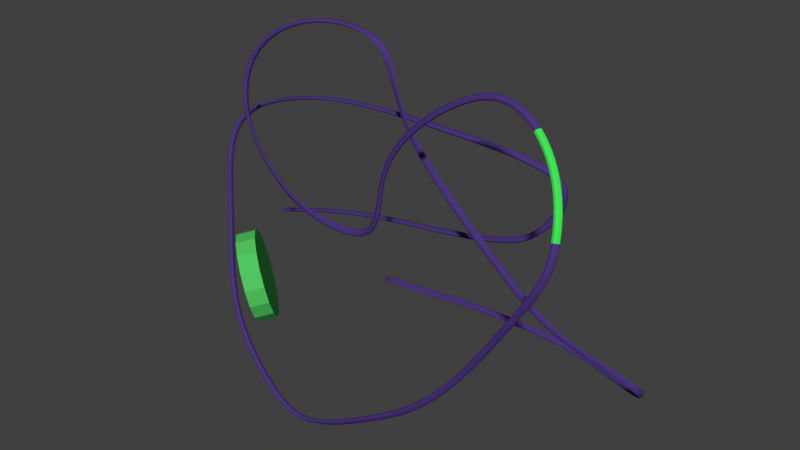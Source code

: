 # Source: B3.blend  (saved by Blender 2.79.0; exported with 4.5.12 LTS)
import bpy
from mathutils import Matrix  # noqa: F401  (used for matrix-valued properties, if any)

bpy.ops.wm.read_factory_settings(use_empty=True)
scene = bpy.context.scene
scene.name = 'Scene'

# ---- collections
col_collection_1 = bpy.data.collections.new('Collection 1'); scene.collection.children.link(col_collection_1)

# ---- materials (node trees are filled in below, after node groups)
mat_material_003 = bpy.data.materials.new('Material.003')
mat_material_003.alpha_threshold = 0.0
mat_material_003.use_transparent_shadow = False
mat_material_003.diffuse_color = (0.0, 0.0, 0.0, 1.0)
mat_material_003.roughness = 0.5
mat_material_001 = bpy.data.materials.new('Material.001')
mat_material_001.alpha_threshold = 0.0
mat_material_001.use_transparent_shadow = False
mat_material_001.diffuse_color = (0.07477, 0.03847, 0.2203, 1.0)
mat_material_001.specular_color = (0.08572, 0.6606, 1.0)
mat_material_001.roughness = 0.5
mat_material_002 = bpy.data.materials.new('Material.002')
mat_material_002.alpha_threshold = 0.0
mat_material_002.use_transparent_shadow = False
mat_material_002.diffuse_color = (0.0514, 0.8, 0.09079, 1.0)
mat_material_002.specular_color = (1.0, 0.9074, 0.1581)
mat_material_002.roughness = 0.5
mat_material_006 = bpy.data.materials.new('Material.006')
mat_material_006.alpha_threshold = 0.0
mat_material_006.use_transparent_shadow = False
mat_material_006.diffuse_color = (0.08367, 0.5705, 0.1185, 1.0)
mat_material_006.roughness = 0.5

# ---- material node trees

# ---- world
world_world = bpy.data.worlds.new('World'); scene.world = world_world
world_world.color = (0.05088, 0.05088, 0.05088)
world_world.use_sun_shadow = False
world_world.sun_shadow_jitter_overblur = 0.0
world_world.cycles.sampling_method = 'MANUAL'

# ---- meshes
me_plane = bpy.data.meshes.new('Plane')
me_plane.from_pydata([(1.354, -1.216, 1.024), (1.35, -1.231, 1.012), (1.341, -1.226, 0.9996), (1.334, -1.223, 0.9895), (1.338, -1.211, 1.034), (1.326, -1.224, 1.045), (1.337, -1.226, 1.059), (1.342, -1.213, 1.068), (1.321, -1.205, 1.076), (1.312, -1.21, 1.096), (1.329, -1.206, 1.116), (1.336, -1.182, 1.126), (1.32, -1.168, 1.143), (1.307, -1.177, 1.171), (1.311, -1.171, 1.201), (1.305, -1.144, 1.227), (1.28, -1.13, 1.258), (1.269, -1.127, 1.294), (1.272, -1.106, 1.323), (1.253, -1.079, 1.347), (1.223, -1.071, 1.377), (1.213, -1.066, 1.414), (1.202, -1.043, 1.44), (1.177, -1.034, 1.458), (1.163, -1.035, 1.48), (1.157, -1.015, 1.499), (1.134, -0.9973, 1.511), (1.104, -1.001, 1.529), (1.095, -1.004, 1.554), (1.1, -0.9891, 1.57), (1.085, -0.9768, 1.577), (1.055, -0.9833, 1.587), (1.042, -0.9797, 1.61), (1.034, -0.9557, 1.632), (1.009, -0.9463, 1.638), (0.9896, -0.954, 1.648), (0.9818, -0.943, 1.671), (0.9639, -0.9241, 1.684), (0.9322, -0.9263, 1.687), (0.907, -0.9337, 1.707), (0.9025, -0.9301, 1.715), (1.348, -1.211, 1.019), (1.344, -1.225, 1.008), (1.338, -1.223, 0.998), (1.332, -1.221, 0.9884), (1.332, -1.206, 1.029), (1.32, -1.218, 1.041), (1.332, -1.221, 1.055), (1.336, -1.208, 1.063), (1.315, -1.2, 1.072), (1.306, -1.205, 1.091), (1.323, -1.2, 1.111), (1.331, -1.177, 1.122), (1.315, -1.163, 1.138), (1.301, -1.172, 1.166), (1.305, -1.166, 1.196), (1.3, -1.139, 1.222), (1.274, -1.125, 1.253), (1.264, -1.122, 1.289), (1.266, -1.102, 1.318), (1.247, -1.074, 1.341), (1.218, -1.067, 1.371), (1.208, -1.061, 1.408), (1.197, -1.039, 1.434), (1.172, -1.03, 1.452), (1.158, -1.031, 1.474), (1.152, -1.011, 1.493), (1.129, -0.9931, 1.504), (1.1, -0.9964, 1.522), (1.09, -0.9998, 1.547), (1.096, -0.985, 1.564), (1.081, -0.9727, 1.57), (1.05, -0.9792, 1.581), (1.038, -0.9756, 1.604), (1.029, -0.9517, 1.625), (1.005, -0.9423, 1.631), (0.9855, -0.95, 1.641), (0.9777, -0.939, 1.664), (0.9598, -0.9202, 1.677), (0.9283, -0.9224, 1.68), (0.9032, -0.9298, 1.7), (0.9008, -0.9285, 1.712), (1.361, -1.21, 1.021), (1.358, -1.227, 1.006), (1.351, -1.227, 0.9944), (1.343, -1.223, 0.9828), (1.34, -1.204, 1.039), (1.333, -1.217, 1.043), (1.345, -1.224, 1.053), (1.35, -1.207, 1.064), (1.325, -1.197, 1.08), (1.319, -1.205, 1.092), (1.336, -1.204, 1.109), (1.344, -1.178, 1.122), (1.325, -1.16, 1.145), (1.313, -1.169, 1.171), (1.319, -1.166, 1.198), (1.312, -1.137, 1.226), (1.286, -1.122, 1.259), (1.277, -1.121, 1.292), (1.279, -1.101, 1.321), (1.259, -1.071, 1.347), (1.228, -1.063, 1.379), (1.22, -1.059, 1.413), (1.209, -1.036, 1.44), (1.181, -1.026, 1.461), (1.17, -1.028, 1.48), (1.165, -1.009, 1.498), (1.138, -0.9887, 1.513), (1.108, -0.9918, 1.532), (1.103, -0.9989, 1.551), (1.109, -0.9839, 1.568), (1.09, -0.968, 1.579), (1.058, -0.9744, 1.591), (1.05, -0.9729, 1.61), (1.041, -0.9485, 1.631), (1.011, -0.9374, 1.642), (0.9941, -0.9454, 1.65), (0.9891, -0.9362, 1.67), (0.9685, -0.9155, 1.686), (0.9326, -0.9175, 1.692), (0.9102, -0.9247, 1.71), (0.9039, -0.9265, 1.717), (1.355, -1.204, 1.019), (1.352, -1.222, 1.002), (1.348, -1.224, 0.993), (1.341, -1.221, 0.9819), (1.334, -1.198, 1.035), (1.323, -1.211, 1.047), (1.339, -1.218, 1.049), (1.343, -1.201, 1.062), (1.32, -1.192, 1.075), (1.312, -1.197, 1.092), (1.33, -1.199, 1.104), (1.338, -1.172, 1.118), (1.32, -1.155, 1.14), (1.306, -1.164, 1.168), (1.313, -1.161, 1.193), (1.307, -1.132, 1.221), (1.28, -1.117, 1.254), (1.271, -1.115, 1.288), (1.274, -1.096, 1.315), (1.253, -1.067, 1.342), (1.223, -1.058, 1.373), (1.215, -1.054, 1.407), (1.204, -1.031, 1.435), (1.176, -1.021, 1.455), (1.164, -1.023, 1.474), (1.159, -1.004, 1.492), (1.133, -0.9843, 1.507), (1.102, -0.9875, 1.526), (1.097, -0.9924, 1.547), (1.104, -0.9797, 1.562), (1.084, -0.9638, 1.574), (1.053, -0.9703, 1.585), (1.045, -0.9684, 1.603), (1.036, -0.944, 1.625), (1.006, -0.9334, 1.635), (0.9887, -0.9411, 1.644), (0.985, -0.9322, 1.663), (0.9631, -0.9113, 1.68), (0.9287, -0.9136, 1.685), (0.9054, -0.9208, 1.704), (0.9021, -0.9248, 1.714)], [], [(2, 43, 44, 3), (1, 42, 43, 2), (0, 41, 42, 1), (4, 45, 41, 0), (5, 46, 45, 4), (6, 47, 46, 5), (7, 48, 47, 6), (8, 49, 48, 7), (9, 50, 49, 8), (10, 51, 50, 9), (11, 52, 51, 10), (12, 53, 52, 11), (13, 54, 53, 12), (14, 55, 54, 13), (15, 56, 55, 14), (16, 57, 56, 15), (17, 58, 57, 16), (18, 59, 58, 17), (19, 60, 59, 18), (20, 61, 60, 19), (21, 62, 61, 20), (22, 63, 62, 21), (23, 64, 63, 22), (24, 65, 64, 23), (25, 66, 65, 24), (26, 67, 66, 25), (27, 68, 67, 26), (28, 69, 68, 27), (29, 70, 69, 28), (30, 71, 70, 29), (31, 72, 71, 30), (32, 73, 72, 31), (33, 74, 73, 32), (34, 75, 74, 33), (35, 76, 75, 34), (36, 77, 76, 35), (37, 78, 77, 36), (38, 79, 78, 37), (39, 80, 79, 38), (40, 81, 80, 39), (84, 85, 126, 125), (83, 84, 125, 124), (82, 83, 124, 123), (86, 82, 123, 127), (87, 86, 127, 128), (88, 87, 128, 129), (89, 88, 129, 130), (90, 89, 130, 131), (91, 90, 131, 132), (92, 91, 132, 133), (93, 92, 133, 134), (94, 93, 134, 135), (95, 94, 135, 136), (96, 95, 136, 137), (97, 96, 137, 138), (98, 97, 138, 139), (99, 98, 139, 140), (100, 99, 140, 141), (101, 100, 141, 142), (102, 101, 142, 143), (103, 102, 143, 144), (104, 103, 144, 145), (105, 104, 145, 146), (106, 105, 146, 147), (107, 106, 147, 148), (108, 107, 148, 149), (109, 108, 149, 150), (110, 109, 150, 151), (111, 110, 151, 152), (112, 111, 152, 153), (113, 112, 153, 154), (114, 113, 154, 155), (115, 114, 155, 156), (116, 115, 156, 157), (117, 116, 157, 158), (118, 117, 158, 159), (119, 118, 159, 160), (120, 119, 160, 161), (121, 120, 161, 162), (122, 121, 162, 163), (4, 0, 82, 86), (0, 1, 83, 82), (1, 2, 84, 83), (2, 3, 85, 84), (5, 4, 86, 87), (6, 5, 87, 88), (7, 6, 88, 89), (8, 7, 89, 90), (9, 8, 90, 91), (10, 9, 91, 92), (11, 10, 92, 93), (12, 11, 93, 94), (13, 12, 94, 95), (14, 13, 95, 96), (15, 14, 96, 97), (16, 15, 97, 98), (17, 16, 98, 99), (18, 17, 99, 100), (19, 18, 100, 101), (20, 19, 101, 102), (21, 20, 102, 103), (22, 21, 103, 104), (23, 22, 104, 105), (24, 23, 105, 106), (25, 24, 106, 107), (26, 25, 107, 108), (27, 26, 108, 109), (28, 27, 109, 110), (29, 28, 110, 111), (30, 29, 111, 112), (31, 30, 112, 113), (32, 31, 113, 114), (33, 32, 114, 115), (34, 33, 115, 116), (35, 34, 116, 117), (36, 35, 117, 118), (37, 36, 118, 119), (38, 37, 119, 120), (39, 38, 120, 121), (40, 39, 121, 122), (41, 45, 127, 123), (42, 41, 123, 124), (43, 42, 124, 125), (44, 43, 125, 126), (45, 46, 128, 127), (46, 47, 129, 128), (47, 48, 130, 129), (48, 49, 131, 130), (49, 50, 132, 131), (50, 51, 133, 132), (51, 52, 134, 133), (52, 53, 135, 134), (53, 54, 136, 135), (54, 55, 137, 136), (55, 56, 138, 137), (56, 57, 139, 138), (57, 58, 140, 139), (58, 59, 141, 140), (59, 60, 142, 141), (60, 61, 143, 142), (61, 62, 144, 143), (62, 63, 145, 144), (63, 64, 146, 145), (64, 65, 147, 146), (65, 66, 148, 147), (66, 67, 149, 148), (67, 68, 150, 149), (68, 69, 151, 150), (69, 70, 152, 151), (70, 71, 153, 152), (71, 72, 154, 153), (72, 73, 155, 154), (73, 74, 156, 155), (74, 75, 157, 156), (75, 76, 158, 157), (76, 77, 159, 158), (77, 78, 160, 159), (78, 79, 161, 160), (79, 80, 162, 161), (80, 81, 163, 162), (3, 44, 126, 85), (81, 40, 122, 163)])
me_plane.materials.append(mat_material_003)
me_plane.use_remesh_preserve_volume = False
me_plane.use_remesh_preserve_attributes = False
me_plane.use_mirror_vertex_groups = False
me_plane.update()
me_cube_001 = bpy.data.meshes.new('Cube.001')
me_cube_001.from_pydata([(-2.067, -0.4088, 1.747), (-0.9727, -0.3008, 1.539), (0.6233, -0.2422, -0.3581), (1.333, 0.004116, -0.8069), (1.317, 0.3353, -1.148), (0.177, 0.6202, -1.153), (-1.116, 0.6474, -1.211), (-1.864, 0.6572, -1.276), (-2.336, -0.6979, 0.857), (-1.555, -0.8813, 0.3486), (-0.6795, -0.8943, 0.3763), (-0.1541, -0.9067, 1.469), (0.8519, -0.881, 1.798), (1.292, -1.084, 1.352), (1.326, -1.298, 0.6855), (0.2974, -1.286, -0.7985), (-0.8467, -1.31, -1.538), (-1.44, -1.314, -1.524), (-3.073, -0.2486, 0.2885), (-1.444, -0.02917, 1.044), (0.4053, -0.01192, 0.9895), (0.632, 0.02373, 0.5222), (-0.1394, -0.01014, 0.08653), (-1.7, 0.01196, -0.1667), (-2.728, 0.01019, -0.4568), (-1.602, -1.313, -1.381), (-1.773, -1.303, -1.187), (-1.949, -1.267, -0.9732), (-2.126, -1.181, -0.7676), (-2.307, -1.032, -0.575), (-2.504, -0.837, -0.3783), (-2.725, -0.6241, -0.1604), (-2.937, -0.4202, 0.07087), (-1.789, 0.6555, -1.276), (-1.609, 0.655, -1.263), (-1.373, 0.6524, -1.24), (-0.8507, 0.6409, -1.184), (-0.5823, 0.6335, -1.163), (-0.3173, 0.626, -1.15), (-0.06236, 0.6202, -1.146), (0.4008, 0.6251, -1.176), (0.6209, 0.6184, -1.207), (0.8553, 0.5716, -1.225), (1.102, 0.4704, -1.21), (1.44, 0.2041, -1.049), (1.441, 0.09668, -0.9306), (1.16, -0.08332, -0.6887), (0.9681, -0.1576, -0.5787), (0.7866, -0.2101, -0.4719), (0.4741, -0.2666, -0.2295), (0.3339, -0.2937, -0.08628), (0.1962, -0.3229, 0.06481), (0.05156, -0.3475, 0.2205), (-0.1064, -0.3629, 0.3815), (-0.2728, -0.371, 0.5469), (-0.4352, -0.376, 0.715), (-0.5814, -0.3788, 0.8848), (-0.7051, -0.3763, 1.056), (-0.8058, -0.363, 1.229), (-0.8903, -0.337, 1.395), (-1.067, -0.2649, 1.653), (-1.183, -0.245, 1.739), (-1.331, -0.2507, 1.805), (-1.532, -0.2834, 1.842), (-1.79, -0.3393, 1.829), (-2.296, -0.4819, 1.594), (-2.426, -0.5519, 1.391), (-2.454, -0.6124, 1.179), (-2.414, -0.6595, 0.9964), (-2.23, -0.7377, 0.7503), (-2.103, -0.7816, 0.6608), (-1.967, -0.823, 0.5768), (-1.83, -0.8543, 0.493), (-1.695, -0.8725, 0.4134), (-1.406, -0.8858, 0.3071), (-1.25, -0.8875, 0.2866), (-1.092, -0.8873, 0.2777), (-0.9357, -0.8872, 0.2789), (-0.7927, -0.8892, 0.3041), (-0.6094, -0.9024, 0.5049), (-0.5719, -0.9135, 0.6773), (-0.5338, -0.9237, 0.8731), (-0.4582, -0.9268, 1.079), (-0.3278, -0.9203, 1.282), (0.03539, -0.8893, 1.623), (0.2176, -0.8711, 1.74), (0.3862, -0.8566, 1.819), (0.5466, -0.8514, 1.857), (0.7031, -0.8592, 1.85), (1.352, -1.153, 1.201), (1.386, -1.218, 1.039), (1.384, -1.268, 0.869), (0.987, -0.9156, 1.714), (1.106, -0.9619, 1.608), (1.209, -1.019, 1.487), (1.209, -1.307, 0.4739), (1.05, -1.298, 0.2268), (0.8742, -1.282, -0.04671), (0.6893, -1.271, -0.3242), (0.4959, -1.274, -0.5809), (0.09895, -1.297, -0.9721), (-0.09778, -1.303, -1.113), (-0.2933, -1.306, -1.236), (-0.4867, -1.307, -1.352), (-0.6734, -1.309, -1.456), (-1.004, -1.312, -1.591), (-1.148, -1.313, -1.613), (-1.291, -1.314, -1.598), (-3.077, -0.1254, 0.4747), (-2.944, -0.05586, 0.6272), (-2.726, -0.03378, 0.7498), (-2.487, -0.04382, 0.8486), (-2.257, -0.06275, 0.9284), (-2.017, -0.06778, 0.9887), (-1.743, -0.05217, 1.027), (-1.144, -0.01418, 1.048), (-0.8584, -0.009939, 1.046), (-0.5846, -0.01064, 1.042), (-0.3173, -0.01182, 1.038), (-0.05558, -0.01288, 1.032), (0.1916, -0.01466, 1.02), (0.5635, 0.006424, 0.9343), (0.6572, 0.01532, 0.8538), (0.6908, 0.02427, 0.751), (0.6771, 0.03062, 0.6355), (0.5605, 0.001635, 0.4176), (0.4556, -0.026, 0.3159), (0.3052, -0.03769, 0.2261), (0.0891, -0.02738, 0.1519), (-0.3697, 0.002896, 0.03561), (-0.5997, 0.00943, -0.001827), (-0.8242, 0.01154, -0.03284), (-1.045, 0.01195, -0.06211), (-1.266, 0.012, -0.0922), (-1.484, 0.012, -0.1259), (-1.913, 0.0117, -0.2164), (-2.123, 0.01086, -0.2733), (-2.33, 0.009274, -0.3333), (-2.523, 0.007542, -0.3904), (-2.669, 0.006487, -0.4347), (-2.026, -0.4005, 1.713), (-0.9434, -0.2957, 1.494), (0.5801, -0.222, -0.3336), (1.288, 0.00119, -0.7778), (1.278, 0.3253, -1.113), (0.1702, 0.5956, -1.107), (-1.082, 0.628, -1.174), (-1.833, 0.6464, -1.255), (-2.287, -0.6843, 0.8375), (-1.508, -0.8571, 0.3371), (-0.6481, -0.8543, 0.359), (-0.1485, -0.8786, 1.424), (0.8308, -0.8594, 1.754), (1.26, -1.057, 1.319), (1.29, -1.263, 0.6677), (0.2865, -1.242, -0.7711), (-0.8266, -1.278, -1.5), (-1.409, -1.286, -1.491), (-3.02, -0.244, 0.284), (-1.401, -0.02871, 1.012), (0.3856, 0.0042, 0.9404), (0.5907, 0.07863, 0.489), (-0.1154, -0.005301, 0.04178), (-1.646, 0.01196, -0.1939), (-2.69, 0.01027, -0.4738), (-1.567, -1.284, -1.351), (-1.734, -1.275, -1.161), (-1.907, -1.241, -0.9523), (-2.081, -1.156, -0.7513), (-2.259, -1.011, -0.5629), (-2.454, -0.8202, -0.3704), (-2.673, -0.612, -0.1569), (-2.884, -0.4123, 0.07012), (-1.748, 0.6408, -1.247), (-1.569, 0.6387, -1.231), (-1.336, 0.6346, -1.205), (-0.8225, 0.6196, -1.144), (-0.5613, 0.6105, -1.12), (-0.3051, 0.6016, -1.104), (-0.05982, 0.5953, -1.099), (0.3856, 0.6015, -1.131), (0.5985, 0.5967, -1.163), (0.8267, 0.553, -1.184), (1.068, 0.4559, -1.171), (1.398, 0.1981, -1.018), (1.396, 0.09248, -0.9002), (1.114, -0.08099, -0.6607), (0.9227, -0.1495, -0.5509), (0.7424, -0.1957, -0.4448), (0.4329, -0.2399, -0.2103), (0.2983, -0.2584, -0.078), (0.1724, -0.2807, 0.05695), (0.0443, -0.3048, 0.1965), (-0.09801, -0.3259, 0.3468), (-0.2539, -0.3414, 0.5074), (-0.4107, -0.3518, 0.6738), (-0.5543, -0.3578, 0.8432), (-0.6764, -0.358, 1.014), (-0.7766, -0.349, 1.186), (-0.8616, -0.3275, 1.35), (-1.035, -0.262, 1.609), (-1.149, -0.2403, 1.697), (-1.297, -0.2443, 1.763), (-1.497, -0.2767, 1.801), (-1.752, -0.3319, 1.791), (-2.252, -0.4725, 1.564), (-2.38, -0.5412, 1.365), (-2.407, -0.6005, 1.156), (-2.366, -0.6465, 0.9756), (-2.181, -0.7227, 0.7326), (-2.055, -0.7637, 0.6451), (-1.919, -0.8024, 0.5627), (-1.783, -0.8317, 0.4801), (-1.648, -0.8489, 0.4012), (-1.361, -0.8592, 0.2967), (-1.207, -0.8574, 0.2763), (-1.05, -0.8543, 0.2669), (-0.8969, -0.8517, 0.2672), (-0.7569, -0.8513, 0.2909), (-0.5818, -0.8626, 0.4818), (-0.5473, -0.8753, 0.6488), (-0.5123, -0.8876, 0.8397), (-0.4409, -0.8934, 1.04), (-0.3161, -0.8897, 1.24), (0.03502, -0.8635, 1.576), (0.2123, -0.8472, 1.692), (0.3768, -0.834, 1.771), (0.5333, -0.8298, 1.81), (0.6858, -0.838, 1.803), (1.318, -1.124, 1.171), (1.35, -1.187, 1.012), (1.347, -1.235, 0.8469), (0.9625, -0.8932, 1.671), (1.079, -0.9383, 1.568), (1.179, -0.9935, 1.451), (1.174, -1.269, 0.4608), (1.017, -1.257, 0.2204), (0.8443, -1.238, -0.04437), (0.6645, -1.226, -0.3123), (0.4777, -1.229, -0.5603), (0.09501, -1.255, -0.9401), (-0.09528, -1.263, -1.078), (-0.2851, -1.267, -1.2), (-0.4737, -1.271, -1.314), (-0.6565, -1.275, -1.418), (-0.9807, -1.281, -1.553), (-1.123, -1.283, -1.576), (-1.263, -1.285, -1.562), (-3.024, -0.1235, 0.4662), (-2.892, -0.0553, 0.6146), (-2.674, -0.0333, 0.7342), (-2.437, -0.04306, 0.8306), (-2.207, -0.06172, 0.9083), (-1.968, -0.06651, 0.9657), (-1.696, -0.05114, 0.9992), (-1.105, -0.01411, 1.011), (-0.8253, -0.01, 1.005), (-0.5594, -0.0107, 0.9955), (-0.3025, -0.01182, 0.9869), (-0.05289, -0.01283, 0.9797), (0.1822, -0.01224, 0.9682), (0.536, 0.04566, 0.8882), (0.6236, 0.06826, 0.8119), (0.6535, 0.07943, 0.7131), (0.6374, 0.08576, 0.6005), (0.5226, 0.05193, 0.3823), (0.2998, -0.01921, 0.1706), (0.094, -0.01881, 0.09939), (-0.3253, 0.004884, -0.002906), (-0.5469, 0.00991, -0.03578), (-0.7702, 0.01161, -0.06404), (-0.9915, 0.01196, -0.09184), (-1.212, 0.012, -0.121), (-1.43, 0.012, -0.1539), (-1.859, 0.01171, -0.2427), (-2.069, 0.01089, -0.2988), (-2.276, 0.009334, -0.358), (-2.469, 0.007632, -0.4145), (-2.618, 0.00659, -0.4574), (0.4335, 0.0121, 0.27), (-2.085, -0.3392, 1.743), (-0.9171, -0.2883, 1.577), (0.6634, -0.2283, -0.3009), (1.368, 0.02918, -0.7508), (1.341, 0.3893, -1.107), (0.1788, 0.6838, -1.12), (-1.118, 0.7102, -1.176), (-1.866, 0.7132, -1.245), (-2.366, -0.6456, 0.8189), (-1.58, -0.8642, 0.2841), (-0.6428, -0.939, 0.3366), (-0.1212, -0.963, 1.438), (0.8294, -0.9459, 1.778), (1.245, -1.138, 1.354), (1.273, -1.339, 0.7116), (0.2563, -1.324, -0.7536), (-0.8654, -1.358, -1.487), (-1.42, -1.375, -1.492), (-3.065, -0.3057, 0.3312), (-1.439, -0.1008, 1.049), (0.4042, -0.07879, 0.9656), (0.573, -7.815e-05, 0.5536), (-0.1376, 0.06126, 0.09526), (-1.7, 0.08396, -0.1668), (-2.728, 0.07419, -0.457), (-1.576, -1.374, -1.353), (-1.747, -1.364, -1.158), (-1.928, -1.326, -0.9381), (-2.112, -1.235, -0.7232), (-2.298, -1.081, -0.5235), (-2.497, -0.8845, -0.3246), (-2.717, -0.6731, -0.1082), (-2.929, -0.4725, 0.1196), (-1.791, 0.7184, -1.241), (-1.612, 0.7178, -1.228), (-1.376, 0.7151, -1.204), (-0.8523, 0.704, -1.149), (-0.5828, 0.6969, -1.129), (-0.3169, 0.6895, -1.116), (-0.0614, 0.6839, -1.112), (0.4058, 0.688, -1.142), (0.6322, 0.6792, -1.17), (0.8732, 0.6294, -1.187), (1.124, 0.5258, -1.169), (1.465, 0.2559, -1.006), (1.469, 0.1403, -0.882), (1.197, -0.07812, -0.6282), (1.005, -0.1612, -0.5172), (0.8246, -0.2092, -0.4111), (0.5162, -0.2405, -0.1778), (0.3773, -0.2619, -0.03851), (0.2401, -0.2897, 0.1112), (0.09553, -0.3142, 0.2667), (-0.06214, -0.3299, 0.4276), (-0.2269, -0.34, 0.5927), (-0.3849, -0.352, 0.7598), (-0.5253, -0.3694, 0.927), (-0.6454, -0.3847, 1.094), (-0.7456, -0.3814, 1.264), (-0.8303, -0.3486, 1.431), (-1.028, -0.2212, 1.685), (-1.169, -0.1799, 1.757), (-1.336, -0.1797, 1.811), (-1.545, -0.2127, 1.842), (-1.806, -0.2691, 1.826), (-2.316, -0.4133, 1.587), (-2.449, -0.4849, 1.378), (-2.479, -0.5478, 1.16), (-2.442, -0.5989, 0.9699), (-2.261, -0.6979, 0.6997), (-2.133, -0.7517, 0.6027), (-1.996, -0.7957, 0.517), (-1.86, -0.8253, 0.4342), (-1.724, -0.8451, 0.3537), (-1.422, -0.8849, 0.238), (-1.258, -0.8997, 0.2165), (-1.094, -0.9067, 0.2086), (-0.9312, -0.9134, 0.2126), (-0.7741, -0.9257, 0.2469), (-0.5598, -0.9486, 0.4829), (-0.5179, -0.9588, 0.663), (-0.482, -0.9705, 0.8566), (-0.4125, -0.9772, 1.056), (-0.2891, -0.9741, 1.255), (0.06341, -0.9474, 1.591), (0.2401, -0.9312, 1.708), (0.3999, -0.9193, 1.787), (0.548, -0.9165, 1.828), (0.6916, -0.9251, 1.824), (1.302, -1.205, 1.208), (1.335, -1.267, 1.051), (1.331, -1.314, 0.8875), (0.9559, -0.9786, 1.699), (1.069, -1.022, 1.598), (1.167, -1.076, 1.484), (1.156, -1.345, 0.505), (0.9979, -1.336, 0.2588), (0.8221, -1.32, -0.01427), (0.6389, -1.309, -0.2889), (0.4495, -1.311, -0.5408), (0.06302, -1.337, -0.924), (-0.1301, -1.344, -1.063), (-0.3237, -1.347, -1.186), (-0.5152, -1.35, -1.301), (-0.6983, -1.353, -1.405), (-1.014, -1.363, -1.542), (-1.148, -1.369, -1.569), (-1.279, -1.373, -1.559), (-3.07, -0.1887, 0.5074), (-2.94, -0.1246, 0.6459), (-2.725, -0.1051, 0.7536), (-2.489, -0.1153, 0.8422), (-2.259, -0.1343, 0.9206), (-2.016, -0.1396, 0.9866), (-1.739, -0.1239, 1.03), (-1.142, -0.08604, 1.051), (-0.8577, -0.08191, 1.047), (-0.5848, -0.08264, 1.042), (-0.3176, -0.08381, 1.038), (-0.05584, -0.08484, 1.031), (0.192, -0.08575, 1.012), (0.5488, -0.05279, 0.8985), (0.6201, -0.03659, 0.8244), (0.6371, -0.0199, 0.7415), (0.6172, -0.004178, 0.6487), (0.5046, -0.006025, 0.4601), (0.4089, -0.002477, 0.3584), (0.2824, 0.01877, 0.2545), (0.08564, 0.04197, 0.1667), (-0.3682, 0.07466, 0.04077), (-0.599, 0.08138, 0.0003312), (-0.824, 0.08353, -0.03227), (-1.045, 0.08395, -0.06202), (-1.266, 0.084, -0.0922), (-1.484, 0.084, -0.1259), (-1.913, 0.0837, -0.2167), (-2.123, 0.08285, -0.2738), (-2.33, 0.08127, -0.334), (-2.523, 0.07954, -0.3909), (-2.669, 0.07848, -0.435), (-2.044, -0.3308, 1.709), (-0.8841, -0.2972, 1.532), (0.6212, -0.2021, -0.2787), (1.324, 0.01679, -0.7191), (1.301, 0.3793, -1.072), (0.1718, 0.6592, -1.073), (-1.085, 0.6908, -1.139), (-1.835, 0.7024, -1.224), (-2.317, -0.6361, 0.7949), (-1.529, -0.8466, 0.2703), (-0.61, -0.8999, 0.3203), (-0.1146, -0.9344, 1.393), (0.8087, -0.9243, 1.733), (1.213, -1.111, 1.321), (1.237, -1.303, 0.6952), (0.2448, -1.28, -0.7266), (-0.8473, -1.324, -1.449), (-1.389, -1.346, -1.458), (-3.011, -0.3008, 0.327), (-1.397, -0.1004, 1.016), (0.3843, -0.06289, 0.9173), (0.5323, 0.05795, 0.5239), (-0.1133, 0.06608, 0.05079), (-1.646, 0.08396, -0.194), (-2.69, 0.07427, -0.474), (-1.542, -1.346, -1.323), (-1.709, -1.336, -1.133), (-1.886, -1.3, -0.9176), (-2.066, -1.211, -0.7074), (-2.25, -1.06, -0.5117), (-2.447, -0.8676, -0.3167), (-2.665, -0.6605, -0.1042), (-2.875, -0.4639, 0.1196), (-1.751, 0.7036, -1.212), (-1.572, 0.7014, -1.195), (-1.338, 0.6973, -1.17), (-0.8238, 0.6828, -1.109), (-0.5616, 0.6739, -1.086), (-0.3046, 0.6652, -1.071), (-0.05884, 0.659, -1.065), (0.3897, 0.6646, -1.096), (0.6084, 0.6581, -1.127), (0.8435, 0.6113, -1.146), (1.089, 0.5116, -1.131), (1.423, 0.2482, -0.9732), (1.427, 0.1298, -0.8489), (1.151, -0.08176, -0.5993), (0.96, -0.1524, -0.4895), (0.7812, -0.1894, -0.3853), (0.4756, -0.2107, -0.1605), (0.3419, -0.2259, -0.03089), (0.2164, -0.2474, 0.1032), (0.08828, -0.2714, 0.2428), (-0.05399, -0.2926, 0.393), (-0.2089, -0.309, 0.5534), (-0.3627, -0.3236, 0.7193), (-0.5009, -0.3402, 0.887), (-0.618, -0.3576, 1.055), (-0.7166, -0.364, 1.222), (-0.8013, -0.3449, 1.385), (-0.9861, -0.2333, 1.645), (-1.123, -0.1837, 1.722), (-1.296, -0.1753, 1.774), (-1.508, -0.2059, 1.803), (-1.768, -0.2617, 1.789), (-2.272, -0.4038, 1.557), (-2.403, -0.4744, 1.352), (-2.433, -0.5366, 1.136), (-2.394, -0.588, 0.946), (-2.212, -0.6873, 0.6784), (-2.084, -0.7357, 0.5858), (-1.948, -0.7746, 0.5032), (-1.813, -0.8026, 0.4214), (-1.675, -0.8248, 0.3399), (-1.373, -0.8646, 0.2267), (-1.212, -0.8731, 0.2064), (-1.051, -0.8758, 0.1984), (-0.8893, -0.8806, 0.2026), (-0.7349, -0.89, 0.2361), (-0.5325, -0.909, 0.4591), (-0.4934, -0.9205, 0.6344), (-0.4595, -0.9339, 0.8243), (-0.3937, -0.943, 1.019), (-0.2759, -0.9428, 1.213), (0.06405, -0.9213, 1.544), (0.2361, -0.9069, 1.66), (0.3924, -0.8963, 1.739), (0.5366, -0.8946, 1.78), (0.6754, -0.9038, 1.777), (1.268, -1.176, 1.178), (1.299, -1.236, 1.025), (1.295, -1.28, 0.8667), (0.9314, -0.9561, 1.656), (1.041, -0.9987, 1.558), (1.136, -1.051, 1.447), (1.121, -1.307, 0.4924), (0.9645, -1.295, 0.2523), (0.7922, -1.276, -0.01186), (0.6142, -1.263, -0.2769), (0.431, -1.266, -0.5203), (0.05844, -1.294, -0.8924), (-0.1281, -1.303, -1.028), (-0.3158, -1.309, -1.149), (-0.5028, -1.313, -1.264), (-0.6826, -1.318, -1.367), (-0.9935, -1.331, -1.504), (-1.125, -1.338, -1.531), (-1.253, -1.344, -1.522), (-3.017, -0.1873, 0.4971), (-2.888, -0.1249, 0.6291), (-2.674, -0.1049, 0.7337), (-2.438, -0.1145, 0.8226), (-2.208, -0.1333, 0.9021), (-1.966, -0.1383, 0.9661), (-1.692, -0.1228, 1.004), (-1.104, -0.08603, 1.013), (-0.825, -0.082, 1.005), (-0.5597, -0.0827, 0.9954), (-0.3028, -0.08382, 0.9868), (-0.05316, -0.0848, 0.9788), (0.1825, -0.08349, 0.9611), (0.5201, -0.01338, 0.8534), (0.5843, 0.01731, 0.7852), (0.5979, 0.03713, 0.7086), (0.5772, 0.05347, 0.6188), (0.4685, 0.05084, 0.4255), (0.282, 0.04287, 0.1959), (0.09255, 0.05155, 0.1129), (-0.3235, 0.07658, 0.003153), (-0.5459, 0.08181, -0.03275), (-0.7698, 0.08359, -0.06305), (-0.9914, 0.08396, -0.09164), (-1.212, 0.084, -0.121), (-1.43, 0.084, -0.1539), (-1.859, 0.08371, -0.2429), (-2.069, 0.08288, -0.2992), (-2.277, 0.08133, -0.3587), (-2.47, 0.07963, -0.4151), (-2.618, 0.07859, -0.4578), (0.3916, 0.04504, 0.3101)], [], [(33, 173, 147, 7), (34, 174, 173, 33), (35, 175, 174, 34), (6, 146, 175, 35), (36, 176, 146, 6), (37, 177, 176, 36), (38, 178, 177, 37), (39, 179, 178, 38), (5, 145, 179, 39), (40, 180, 145, 5), (41, 181, 180, 40), (42, 182, 181, 41), (43, 183, 182, 42), (4, 144, 183, 43), (44, 184, 144, 4), (45, 185, 184, 44), (3, 143, 185, 45), (46, 186, 143, 3), (47, 187, 186, 46), (48, 188, 187, 47), (2, 142, 188, 48), (49, 189, 142, 2), (50, 190, 189, 49), (51, 191, 190, 50), (52, 192, 191, 51), (53, 193, 192, 52), (54, 194, 193, 53), (55, 195, 194, 54), (56, 196, 195, 55), (57, 197, 196, 56), (58, 198, 197, 57), (59, 199, 198, 58), (1, 141, 199, 59), (60, 200, 141, 1), (61, 201, 200, 60), (62, 202, 201, 61), (63, 203, 202, 62), (64, 204, 203, 63), (0, 140, 204, 64), (65, 205, 140, 0), (66, 206, 205, 65), (67, 207, 206, 66), (68, 208, 207, 67), (8, 148, 208, 68), (69, 209, 148, 8), (70, 210, 209, 69), (71, 211, 210, 70), (72, 212, 211, 71), (73, 213, 212, 72), (9, 149, 213, 73), (74, 214, 149, 9), (75, 215, 214, 74), (76, 216, 215, 75), (77, 217, 216, 76), (78, 218, 217, 77), (10, 150, 218, 78), (79, 219, 150, 10), (80, 220, 219, 79), (81, 221, 220, 80), (82, 222, 221, 81), (83, 223, 222, 82), (11, 151, 223, 83), (84, 224, 151, 11), (85, 225, 224, 84), (86, 226, 225, 85), (87, 227, 226, 86), (88, 228, 227, 87), (12, 152, 228, 88), (92, 232, 152, 12), (93, 233, 232, 92), (94, 234, 233, 93), (13, 153, 234, 94), (89, 229, 153, 13), (90, 230, 229, 89), (91, 231, 230, 90), (14, 154, 231, 91), (95, 235, 154, 14), (96, 236, 235, 95), (97, 237, 236, 96), (98, 238, 237, 97), (99, 239, 238, 98), (15, 155, 239, 99), (100, 240, 155, 15), (101, 241, 240, 100), (102, 242, 241, 101), (103, 243, 242, 102), (104, 244, 243, 103), (16, 156, 244, 104), (105, 245, 156, 16), (106, 246, 245, 105), (107, 247, 246, 106), (17, 157, 247, 107), (25, 165, 157, 17), (26, 166, 165, 25), (27, 167, 166, 26), (28, 168, 167, 27), (29, 169, 168, 28), (30, 170, 169, 29), (31, 171, 170, 30), (32, 172, 171, 31), (18, 158, 172, 32), (108, 248, 158, 18), (109, 249, 248, 108), (110, 250, 249, 109), (111, 251, 250, 110), (112, 252, 251, 111), (113, 253, 252, 112), (114, 254, 253, 113), (19, 159, 254, 114), (115, 255, 159, 19), (116, 256, 255, 115), (117, 257, 256, 116), (118, 258, 257, 117), (119, 259, 258, 118), (120, 260, 259, 119), (20, 160, 260, 120), (121, 261, 160, 20), (122, 262, 261, 121), (123, 263, 262, 122), (124, 264, 263, 123), (21, 161, 264, 124), (125, 265, 161, 21), (128, 267, 266, 127), (22, 162, 267, 128), (129, 268, 162, 22), (130, 269, 268, 129), (131, 270, 269, 130), (132, 271, 270, 131), (133, 272, 271, 132), (134, 273, 272, 133), (23, 163, 273, 134), (135, 274, 163, 23), (136, 275, 274, 135), (137, 276, 275, 136), (138, 277, 276, 137), (139, 278, 277, 138), (24, 164, 278, 139), (126, 279, 265, 125), (127, 266, 279, 126), (313, 287, 427, 453), (314, 313, 453, 454), (315, 314, 454, 455), (286, 315, 455, 426), (316, 286, 426, 456), (317, 316, 456, 457), (318, 317, 457, 458), (319, 318, 458, 459), (285, 319, 459, 425), (320, 285, 425, 460), (321, 320, 460, 461), (322, 321, 461, 462), (323, 322, 462, 463), (284, 323, 463, 424), (324, 284, 424, 464), (325, 324, 464, 465), (283, 325, 465, 423), (326, 283, 423, 466), (327, 326, 466, 467), (328, 327, 467, 468), (282, 328, 468, 422), (329, 282, 422, 469), (330, 329, 469, 470), (331, 330, 470, 471), (332, 331, 471, 472), (333, 332, 472, 473), (334, 333, 473, 474), (335, 334, 474, 475), (336, 335, 475, 476), (337, 336, 476, 477), (338, 337, 477, 478), (339, 338, 478, 479), (281, 339, 479, 421), (340, 281, 421, 480), (341, 340, 480, 481), (342, 341, 481, 482), (343, 342, 482, 483), (344, 343, 483, 484), (280, 344, 484, 420), (345, 280, 420, 485), (346, 345, 485, 486), (347, 346, 486, 487), (348, 347, 487, 488), (288, 348, 488, 428), (349, 288, 428, 489), (350, 349, 489, 490), (351, 350, 490, 491), (352, 351, 491, 492), (353, 352, 492, 493), (289, 353, 493, 429), (354, 289, 429, 494), (355, 354, 494, 495), (356, 355, 495, 496), (357, 356, 496, 497), (358, 357, 497, 498), (290, 358, 498, 430), (359, 290, 430, 499), (360, 359, 499, 500), (361, 360, 500, 501), (362, 361, 501, 502), (363, 362, 502, 503), (291, 363, 503, 431), (364, 291, 431, 504), (365, 364, 504, 505), (366, 365, 505, 506), (367, 366, 506, 507), (368, 367, 507, 508), (292, 368, 508, 432), (372, 292, 432, 512), (373, 372, 512, 513), (374, 373, 513, 514), (293, 374, 514, 433), (369, 293, 433, 509), (370, 369, 509, 510), (371, 370, 510, 511), (294, 371, 511, 434), (375, 294, 434, 515), (376, 375, 515, 516), (377, 376, 516, 517), (378, 377, 517, 518), (379, 378, 518, 519), (295, 379, 519, 435), (380, 295, 435, 520), (381, 380, 520, 521), (382, 381, 521, 522), (383, 382, 522, 523), (384, 383, 523, 524), (296, 384, 524, 436), (385, 296, 436, 525), (386, 385, 525, 526), (387, 386, 526, 527), (297, 387, 527, 437), (305, 297, 437, 445), (306, 305, 445, 446), (307, 306, 446, 447), (308, 307, 447, 448), (309, 308, 448, 449), (310, 309, 449, 450), (311, 310, 450, 451), (312, 311, 451, 452), (298, 312, 452, 438), (388, 298, 438, 528), (389, 388, 528, 529), (390, 389, 529, 530), (391, 390, 530, 531), (392, 391, 531, 532), (393, 392, 532, 533), (394, 393, 533, 534), (299, 394, 534, 439), (395, 299, 439, 535), (396, 395, 535, 536), (397, 396, 536, 537), (398, 397, 537, 538), (399, 398, 538, 539), (400, 399, 539, 540), (300, 400, 540, 440), (401, 300, 440, 541), (402, 401, 541, 542), (403, 402, 542, 543), (404, 403, 543, 544), (301, 404, 544, 441), (405, 301, 441, 545), (408, 407, 546, 547), (302, 408, 547, 442), (409, 302, 442, 548), (410, 409, 548, 549), (411, 410, 549, 550), (412, 411, 550, 551), (413, 412, 551, 552), (414, 413, 552, 553), (303, 414, 553, 443), (415, 303, 443, 554), (416, 415, 554, 555), (417, 416, 555, 556), (418, 417, 556, 557), (419, 418, 557, 558), (304, 419, 558, 444), (406, 405, 545, 559), (407, 406, 559, 546), (12, 88, 368, 292), (11, 83, 363, 291), (9, 73, 353, 289), (0, 64, 344, 280), (1, 59, 339, 281), (2, 48, 328, 282), (6, 35, 315, 286), (3, 45, 325, 283), (5, 39, 319, 285), (4, 43, 323, 284), (10, 78, 358, 290), (8, 68, 348, 288), (13, 94, 374, 293), (14, 91, 371, 294), (15, 99, 379, 295), (16, 104, 384, 296), (17, 107, 387, 297), (18, 32, 312, 298), (19, 114, 394, 299), (20, 120, 400, 300), (21, 124, 404, 301), (22, 128, 408, 302), (23, 134, 414, 303), (24, 139, 419, 304), (25, 17, 297, 305), (26, 25, 305, 306), (27, 26, 306, 307), (28, 27, 307, 308), (29, 28, 308, 309), (30, 29, 309, 310), (31, 30, 310, 311), (32, 31, 311, 312), (33, 7, 287, 313), (34, 33, 313, 314), (35, 34, 314, 315), (36, 6, 286, 316), (37, 36, 316, 317), (38, 37, 317, 318), (39, 38, 318, 319), (40, 5, 285, 320), (41, 40, 320, 321), (42, 41, 321, 322), (43, 42, 322, 323), (44, 4, 284, 324), (45, 44, 324, 325), (46, 3, 283, 326), (47, 46, 326, 327), (48, 47, 327, 328), (49, 2, 282, 329), (50, 49, 329, 330), (51, 50, 330, 331), (52, 51, 331, 332), (53, 52, 332, 333), (54, 53, 333, 334), (55, 54, 334, 335), (56, 55, 335, 336), (57, 56, 336, 337), (58, 57, 337, 338), (59, 58, 338, 339), (60, 1, 281, 340), (61, 60, 340, 341), (62, 61, 341, 342), (63, 62, 342, 343), (64, 63, 343, 344), (65, 0, 280, 345), (66, 65, 345, 346), (67, 66, 346, 347), (68, 67, 347, 348), (69, 8, 288, 349), (70, 69, 349, 350), (71, 70, 350, 351), (72, 71, 351, 352), (73, 72, 352, 353), (74, 9, 289, 354), (75, 74, 354, 355), (76, 75, 355, 356), (77, 76, 356, 357), (78, 77, 357, 358), (79, 10, 290, 359), (80, 79, 359, 360), (81, 80, 360, 361), (82, 81, 361, 362), (83, 82, 362, 363), (84, 11, 291, 364), (85, 84, 364, 365), (86, 85, 365, 366), (87, 86, 366, 367), (88, 87, 367, 368), (89, 13, 293, 369), (90, 89, 369, 370), (91, 90, 370, 371), (92, 12, 292, 372), (93, 92, 372, 373), (94, 93, 373, 374), (95, 14, 294, 375), (96, 95, 375, 376), (97, 96, 376, 377), (98, 97, 377, 378), (99, 98, 378, 379), (100, 15, 295, 380), (101, 100, 380, 381), (102, 101, 381, 382), (103, 102, 382, 383), (104, 103, 383, 384), (105, 16, 296, 385), (106, 105, 385, 386), (107, 106, 386, 387), (108, 18, 298, 388), (109, 108, 388, 389), (110, 109, 389, 390), (111, 110, 390, 391), (112, 111, 391, 392), (113, 112, 392, 393), (114, 113, 393, 394), (115, 19, 299, 395), (116, 115, 395, 396), (117, 116, 396, 397), (118, 117, 397, 398), (119, 118, 398, 399), (120, 119, 399, 400), (121, 20, 300, 401), (122, 121, 401, 402), (123, 122, 402, 403), (124, 123, 403, 404), (125, 21, 301, 405), (126, 125, 405, 406), (127, 126, 406, 407), (128, 127, 407, 408), (129, 22, 302, 409), (130, 129, 409, 410), (131, 130, 410, 411), (132, 131, 411, 412), (133, 132, 412, 413), (134, 133, 413, 414), (135, 23, 303, 415), (136, 135, 415, 416), (137, 136, 416, 417), (138, 137, 417, 418), (139, 138, 418, 419), (228, 152, 432, 508), (223, 151, 431, 503), (213, 149, 429, 493), (204, 140, 420, 484), (199, 141, 421, 479), (188, 142, 422, 468), (175, 146, 426, 455), (185, 143, 423, 465), (179, 145, 425, 459), (183, 144, 424, 463), (218, 150, 430, 498), (208, 148, 428, 488), (234, 153, 433, 514), (231, 154, 434, 511), (239, 155, 435, 519), (244, 156, 436, 524), (247, 157, 437, 527), (172, 158, 438, 452), (254, 159, 439, 534), (260, 160, 440, 540), (264, 161, 441, 544), (267, 162, 442, 547), (273, 163, 443, 553), (278, 164, 444, 558), (157, 165, 445, 437), (165, 166, 446, 445), (166, 167, 447, 446), (167, 168, 448, 447), (168, 169, 449, 448), (169, 170, 450, 449), (170, 171, 451, 450), (171, 172, 452, 451), (147, 173, 453, 427), (173, 174, 454, 453), (174, 175, 455, 454), (146, 176, 456, 426), (176, 177, 457, 456), (177, 178, 458, 457), (178, 179, 459, 458), (145, 180, 460, 425), (180, 181, 461, 460), (181, 182, 462, 461), (182, 183, 463, 462), (144, 184, 464, 424), (184, 185, 465, 464), (143, 186, 466, 423), (186, 187, 467, 466), (187, 188, 468, 467), (142, 189, 469, 422), (189, 190, 470, 469), (190, 191, 471, 470), (191, 192, 472, 471), (192, 193, 473, 472), (193, 194, 474, 473), (194, 195, 475, 474), (195, 196, 476, 475), (196, 197, 477, 476), (197, 198, 478, 477), (198, 199, 479, 478), (141, 200, 480, 421), (200, 201, 481, 480), (201, 202, 482, 481), (202, 203, 483, 482), (203, 204, 484, 483), (140, 205, 485, 420), (205, 206, 486, 485), (206, 207, 487, 486), (207, 208, 488, 487), (148, 209, 489, 428), (209, 210, 490, 489), (210, 211, 491, 490), (211, 212, 492, 491), (212, 213, 493, 492), (149, 214, 494, 429), (214, 215, 495, 494), (215, 216, 496, 495), (216, 217, 497, 496), (217, 218, 498, 497), (150, 219, 499, 430), (219, 220, 500, 499), (220, 221, 501, 500), (221, 222, 502, 501), (222, 223, 503, 502), (151, 224, 504, 431), (224, 225, 505, 504), (225, 226, 506, 505), (226, 227, 507, 506), (227, 228, 508, 507), (153, 229, 509, 433), (229, 230, 510, 509), (230, 231, 511, 510), (152, 232, 512, 432), (232, 233, 513, 512), (233, 234, 514, 513), (154, 235, 515, 434), (235, 236, 516, 515), (236, 237, 517, 516), (237, 238, 518, 517), (238, 239, 519, 518), (155, 240, 520, 435), (240, 241, 521, 520), (241, 242, 522, 521), (242, 243, 523, 522), (243, 244, 524, 523), (156, 245, 525, 436), (245, 246, 526, 525), (246, 247, 527, 526), (158, 248, 528, 438), (248, 249, 529, 528), (249, 250, 530, 529), (250, 251, 531, 530), (251, 252, 532, 531), (252, 253, 533, 532), (253, 254, 534, 533), (159, 255, 535, 439), (255, 256, 536, 535), (256, 257, 537, 536), (257, 258, 538, 537), (258, 259, 539, 538), (259, 260, 540, 539), (160, 261, 541, 440), (261, 262, 542, 541), (262, 263, 543, 542), (263, 264, 544, 543), (161, 265, 545, 441), (266, 267, 547, 546), (162, 268, 548, 442), (268, 269, 549, 548), (269, 270, 550, 549), (270, 271, 551, 550), (271, 272, 552, 551), (272, 273, 553, 552), (163, 274, 554, 443), (274, 275, 555, 554), (275, 276, 556, 555), (276, 277, 557, 556), (277, 278, 558, 557), (7, 147, 427, 287), (164, 24, 304, 444), (279, 266, 546, 559), (265, 279, 559, 545)])
me_cube_001.polygons.foreach_set('material_index', [0, 0, 0, 0, 0, 0, 0, 0, 0, 0, 0, 0, 0, 0, 0, 0, 0, 0, 0, 0, 0, 0, 0, 0, 0, 0, 0, 0, 0, 0, 0, 0, 0, 0, 0, 0, 0, 0, 0, 0, 0, 0, 0, 0, 0, 0, 0, 0, 0, 0, 0, 0, 0, 0, 0, 0, 0, 0, 0, 0, 0, 0, 0, 0, 0, 0, 0, 0, 0, 1, 1, 1, 1, 1, 0, 0, 0, 0, 0, 0, 0, 0, 0, 0, 0, 0, 0, 0, 0, 0, 0, 0, 0, 0, 0, 0, 0, 0, 0, 0, 0, 0, 0, 0, 0, 0, 0, 0, 0, 0, 0, 0, 0, 0, 0, 0, 0, 0, 0, 0, 0, 0, 0, 0, 0, 0, 0, 0, 0, 0, 0, 0, 0, 0, 0, 0, 0, 0, 0, 0, 0, 0, 0, 0, 0, 0, 0, 0, 0, 0, 0, 0, 0, 0, 0, 0, 0, 0, 0, 0, 0, 0, 0, 0, 0, 0, 0, 0, 0, 0, 0, 0, 0, 0, 0, 0, 0, 0, 0, 0, 0, 0, 0, 0, 0, 0, 0, 0, 0, 0, 0, 0, 0, 0, 0, 0, 0, 0, 0, 0, 0, 0, 0, 0, 0, 0, 0, 0, 1, 1, 1, 1, 1, 0, 0, 0, 0, 0, 0, 0, 0, 0, 0, 0, 0, 0, 0, 0, 0, 0, 0, 0, 0, 0, 0, 0, 0, 0, 0, 0, 0, 0, 0, 0, 0, 0, 0, 0, 0, 0, 0, 0, 0, 0, 0, 0, 0, 0, 0, 0, 0, 0, 0, 0, 0, 0, 0, 0, 0, 0, 0, 0, 0, 0, 0, 0, 0, 0, 0, 0, 0, 0, 0, 0, 0, 0, 0, 0, 0, 0, 1, 0, 0, 0, 0, 0, 0, 0, 0, 0, 0, 0, 0, 0, 0, 0, 0, 0, 0, 0, 0, 0, 0, 0, 0, 0, 0, 0, 0, 0, 0, 0, 0, 0, 0, 0, 0, 0, 0, 0, 0, 0, 0, 0, 0, 0, 0, 0, 0, 0, 0, 0, 0, 0, 0, 0, 0, 0, 0, 0, 0, 0, 0, 0, 0, 0, 0, 0, 0, 0, 0, 0, 0, 0, 0, 0, 1, 1, 0, 0, 1, 1, 0, 0, 0, 0, 0, 0, 0, 0, 0, 0, 0, 0, 0, 0, 0, 0, 0, 0, 0, 0, 0, 0, 0, 0, 0, 0, 0, 0, 0, 0, 0, 0, 0, 0, 0, 0, 0, 0, 0, 0, 0, 0, 0, 0, 0, 0, 0, 0, 0, 0, 0, 0, 0, 0, 0, 0, 0, 1, 0, 0, 0, 0, 0, 0, 0, 0, 0, 0, 0, 0, 0, 0, 0, 0, 0, 0, 0, 0, 0, 0, 0, 0, 0, 0, 0, 0, 0, 0, 0, 0, 0, 0, 0, 0, 0, 0, 0, 0, 0, 0, 0, 0, 0, 0, 0, 0, 0, 0, 0, 0, 0, 0, 0, 0, 0, 0, 0, 0, 0, 0, 0, 0, 0, 0, 0, 0, 0, 0, 0, 0, 0, 0, 0, 1, 1, 0, 0, 1, 1, 0, 0, 0, 0, 0, 0, 0, 0, 0, 0, 0, 0, 0, 0, 0, 0, 0, 0, 0, 0, 0, 0, 0, 0, 0, 0, 0, 0, 0, 0, 0, 0, 0, 0, 0, 0, 0, 0, 0, 0, 0, 0, 0, 0, 0, 0, 0])
me_cube_001.materials.append(mat_material_001)
me_cube_001.materials.append(mat_material_002)
me_cube_001.use_remesh_preserve_volume = False
me_cube_001.use_remesh_preserve_attributes = False
me_cube_001.use_mirror_vertex_groups = False
me_cube_001.update()
me_circle = bpy.data.meshes.new('Circle')
me_circle.from_pydata([(-2.124, -0.8635, -0.1571), (-2.224, -0.7452, -0.2218), (-2.29, -0.6445, -0.3393), (-2.311, -0.5769, -0.4916), (-2.284, -0.5527, -0.6556), (-2.213, -0.5754, -0.8063), (-2.11, -0.6417, -0.9208), (-1.989, -0.7415, -0.9816), (-1.87, -0.8595, -0.9795), (-1.769, -0.9778, -0.9148), (-1.704, -1.078, -0.7973), (-1.683, -1.146, -0.645), (-1.71, -1.17, -0.481), (-1.781, -1.148, -0.3303), (-1.884, -1.081, -0.2158), (-2.005, -0.9815, -0.155), (-2.249, -0.9904, -0.1963), (-2.349, -0.872, -0.2611), (-2.414, -0.7714, -0.3785), (-2.435, -0.7038, -0.5308), (-2.408, -0.6796, -0.6948), (-2.338, -0.7023, -0.8455), (-2.234, -0.7686, -0.96), (-2.114, -0.8684, -1.021), (-1.994, -0.9864, -1.019), (-1.894, -1.105, -0.954), (-1.829, -1.205, -0.8365), (-1.808, -1.273, -0.6842), (-1.835, -1.297, -0.5202), (-1.905, -1.274, -0.3695), (-2.009, -1.208, -0.255), (-2.129, -1.108, -0.1942)], [], [(0, 16, 31, 15), (9, 25, 24, 8), (2, 18, 17, 1), (10, 26, 25, 9), (3, 19, 18, 2), (11, 27, 26, 10), (4, 20, 19, 3), (12, 28, 27, 11), (5, 21, 20, 4), (13, 29, 28, 12), (6, 22, 21, 5), (14, 30, 29, 13), (7, 23, 22, 6), (15, 31, 30, 14), (8, 24, 23, 7), (1, 17, 16, 0), (17, 18, 19, 20, 21, 22, 23, 24, 25, 26, 27, 28, 29, 30, 31, 16), (1, 0, 15, 14, 13, 12, 11, 10, 9, 8, 7, 6, 5, 4, 3, 2)])
me_circle.materials.append(mat_material_006)
me_circle.use_remesh_preserve_volume = False
me_circle.use_remesh_preserve_attributes = False
me_circle.use_mirror_vertex_groups = False
me_circle.update()

# ---- objects
ob_plane = bpy.data.objects.new('Plane', me_plane)
ob_cube = bpy.data.objects.new('Cube', me_cube_001)
ob_circle = bpy.data.objects.new('Circle', me_circle)

# ---- transforms, parenting, visibility, modifiers, constraints
ob_plane.location = (0.0, 0.0, 0.0)
ob_plane.lineart.crease_threshold = 0.0
_m = ob_plane.modifiers.new('Subsurf', 'SUBSURF')
_m.uv_smooth = 'PRESERVE_CORNERS'
_m.quality = 1
_m.render_levels = 1
_m.show_only_control_edges = False
ob_cube.location = (0.0, 0.0, 0.0)
ob_cube.lineart.crease_threshold = 0.0
_m = ob_cube.modifiers.new('Subsurf', 'SUBSURF')
_m.uv_smooth = 'PRESERVE_CORNERS'
_m.quality = 1
_m.render_levels = 1
_m.show_only_control_edges = False
ob_circle.location = (0.0, 0.0, 0.0)
ob_circle.lineart.crease_threshold = 0.0

# ---- collection membership
col_collection_1.objects.link(ob_plane)
col_collection_1.objects.link(ob_cube)
col_collection_1.objects.link(ob_circle)

# ---- scene / render settings (as saved in the file)
scene.frame_start = 1; scene.frame_end = 250; scene.frame_set(1)
scene.render.engine = 'BLENDER_EEVEE_NEXT'
scene.render.resolution_percentage = 50
scene.render.dither_intensity = 0.0
scene.cycles.use_denoising = False
scene.cycles.samples = 128
scene.cycles.sampling_pattern = 'TABULATED_SOBOL'
scene.cycles.use_adaptive_sampling = False
scene.cycles.use_light_tree = False
scene.cycles.blur_glossy = 0.0
scene.cycles.sample_clamp_indirect = 0.0
scene.view_settings.view_transform = 'Standard'
bpy.context.view_layer.update()

# ---- added for rendering (the .blend has no active camera and no usable light): camera, sun
cam_auto = bpy.data.cameras.new('AutoCamera')
cam_auto.lens = 50.0
cam_auto.sensor_width = 36.0
cam_auto.clip_end = 1000.0
ob_auto_camera = bpy.data.objects.new('AutoCamera', cam_auto)
scene.collection.objects.link(ob_auto_camera)
ob_auto_camera.location = (4.8315, -7.09066, 4.6302)
ob_auto_camera.rotation_euler = (1.09748, -7.21219e-08, 0.694738)
scene.camera = ob_auto_camera
light_auto_sun = bpy.data.lights.new('AutoSun', 'SUN')
light_auto_sun.energy = 3.0
light_auto_sun.angle = 0.0523599
ob_auto_sun = bpy.data.objects.new('AutoSun', light_auto_sun)
scene.collection.objects.link(ob_auto_sun)
ob_auto_sun.rotation_euler = (0.872665, 0.174533, 0.523599)
bpy.context.view_layer.update()
